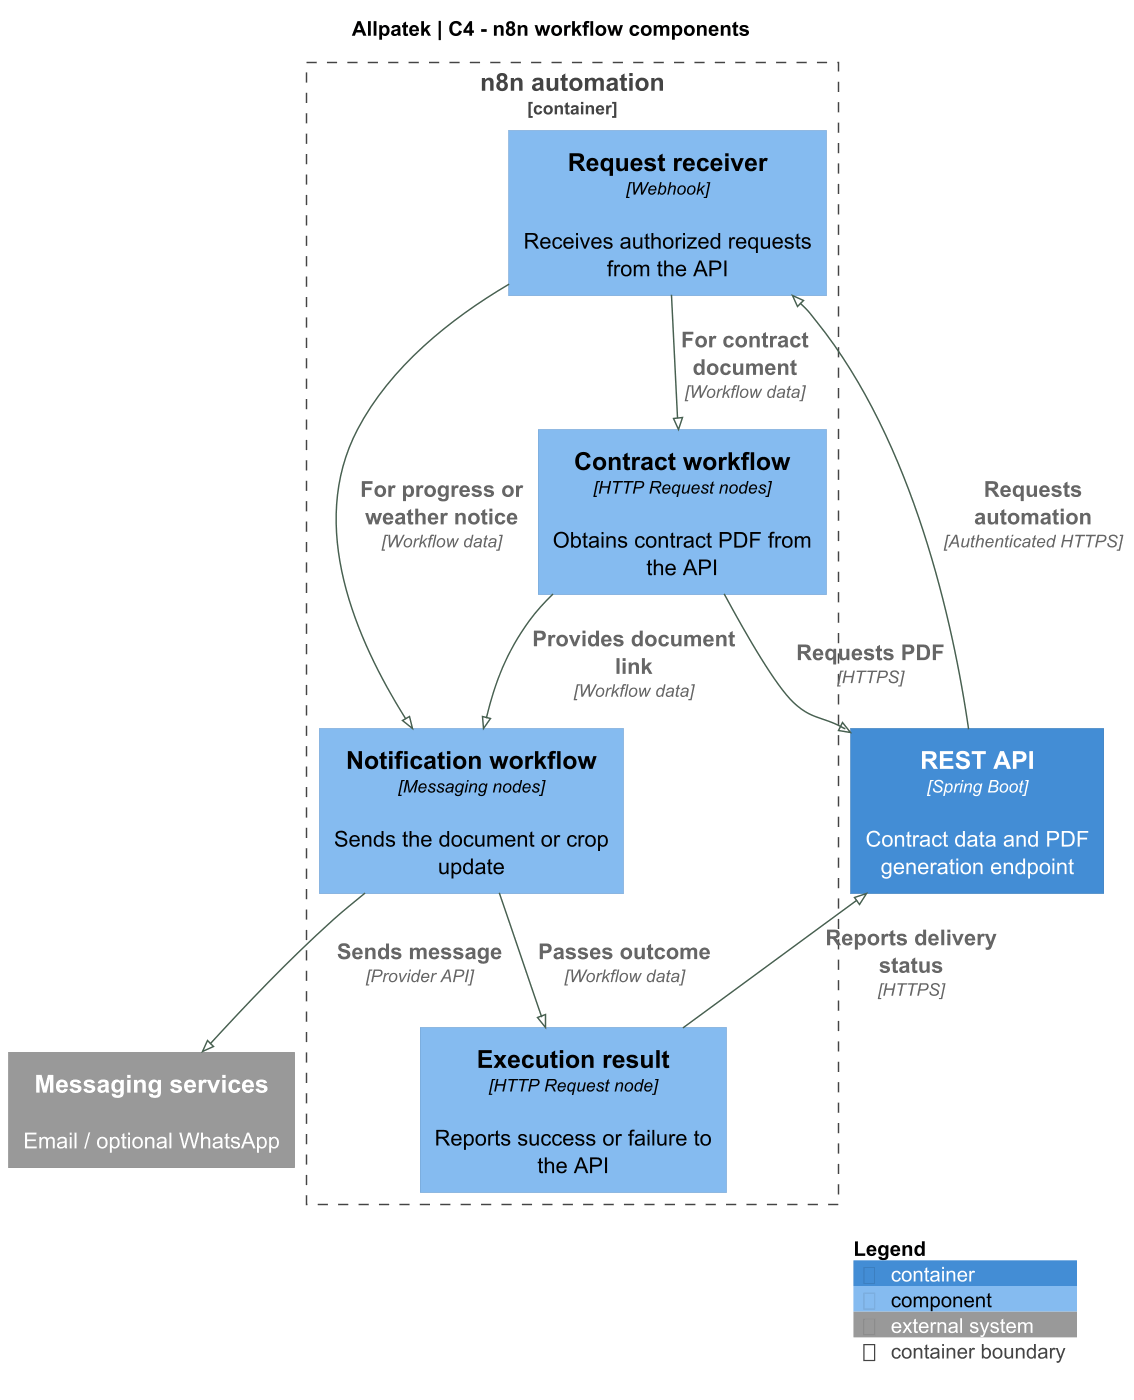

The diagram above was rendered by PlantUML. Its source (embedded in the PNG):
@startuml
!pragma layout smetana
!include <C4/C4_Component>
skinparam backgroundColor white
skinparam defaultFontName SansSerif
skinparam defaultFontSize 15
skinparam shadowing false
skinparam classAttributeIconSize 0
skinparam ArrowColor #476050
skinparam dpi 140
title Allpatek | C4 - n8n workflow components

LAYOUT_TOP_DOWN()
Container(api,"REST API","Spring Boot","Contract data and PDF generation endpoint")
Container_Boundary(n8n,"n8n automation") {
 Component(trigger,"Request receiver","Webhook","Receives authorized requests from the API")
 Component(pdf,"Contract workflow","HTTP Request nodes","Obtains contract PDF from the API")
 Component(notify,"Notification workflow","Messaging nodes","Sends the document or crop update")
 Component(result,"Execution result","HTTP Request node","Reports success or failure to the API")
}
System_Ext(mail,"Messaging services","Email / optional WhatsApp")
Rel(api,trigger,"Requests automation", "Authenticated HTTPS")
Rel(trigger,pdf,"For contract document", "Workflow data")
Rel(trigger,notify,"For progress or weather notice", "Workflow data")
Rel(pdf,api,"Requests PDF", "HTTPS")
Rel(pdf,notify,"Provides document link", "Workflow data")
Rel(notify,mail,"Sends message", "Provider API")
Rel(notify,result,"Passes outcome", "Workflow data")
Rel(result,api,"Reports delivery status", "HTTPS")
SHOW_LEGEND()

@enduml